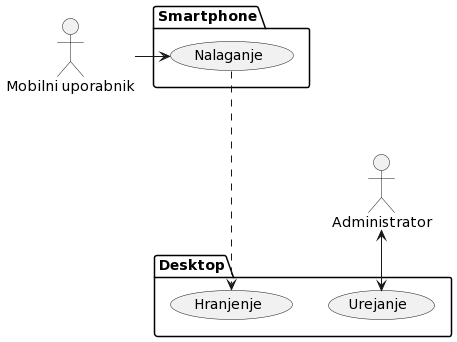

The diagram above was rendered by PlantUML. Its source (embedded in the PNG):
@startuml
actor "Mobilni uporabnik" as phone
actor "Administrator" as desktop


package Smartphone {

usecase "Nalaganje" as upload
'secase "Odjemanje" as download
}

package Desktop {


usecase "Urejanje" as edit

usecase "Hranjenje" as base
}

desktop <-down-> edit
top to bottom direction



upload <-left- phone
upload ...> base
@enduml